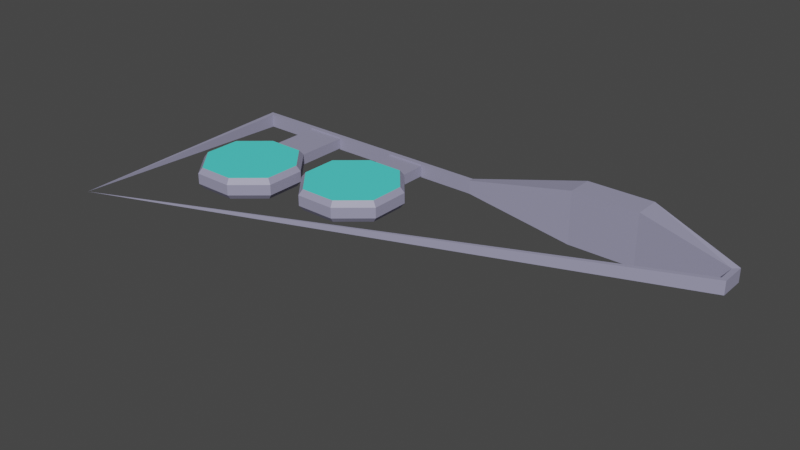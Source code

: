# Source: wing.blend  (saved by Blender 2.83.19; exported with 4.5.12 LTS)
import bpy
from mathutils import Matrix  # noqa: F401  (used for matrix-valued properties, if any)

bpy.ops.wm.read_factory_settings(use_empty=True)
scene = bpy.context.scene
scene.name = 'Scene'

# ---- collections
col_collection = bpy.data.collections.new('Collection'); scene.collection.children.link(col_collection)

# ---- materials (node trees are filled in below, after node groups)
mat_wingmetal = bpy.data.materials.new('WingMetal')
mat_wingmetal.use_transparent_shadow = False
mat_wingbooster1 = bpy.data.materials.new('WingBooster1')
mat_wingbooster1.use_transparent_shadow = False
mat_wingbooster2 = bpy.data.materials.new('WingBooster2')
mat_wingbooster2.use_transparent_shadow = False

# ---- material node trees
mat_wingmetal.use_nodes = True; mat_wingmetal.node_tree.nodes.clear()
_N = mat_wingmetal.node_tree.nodes; _L = mat_wingmetal.node_tree.links
n0 = _N.new('ShaderNodeBsdfPrincipled'); n0.name = 'Principled BSDF'; n0.location = (10, 300)
n0.distribution = 'GGX'
n0.subsurface_method = 'BURLEY'
n0.inputs[0].default_value = (0.3204, 0.3135, 0.448, 1.0)
n0.inputs[3].default_value = 1.45
n0.inputs[27].default_value = (0.0, 0.0, 0.0, 1.0)
n0.inputs[28].default_value = 1.0
n1 = _N.new('ShaderNodeOutputMaterial'); n1.name = 'Material Output'; n1.location = (300, 300)
_L.new(n0.outputs[0], n1.inputs[0])
n1.is_active_output = True
mat_wingbooster1.use_nodes = True; mat_wingbooster1.node_tree.nodes.clear()
_N = mat_wingbooster1.node_tree.nodes; _L = mat_wingbooster1.node_tree.links
n0 = _N.new('ShaderNodeBsdfPrincipled'); n0.name = 'Principled BSDF'; n0.location = (10, 300)
n0.distribution = 'GGX'
n0.subsurface_method = 'BURLEY'
n0.inputs[0].default_value = (0.08666, 0.8, 0.7547, 1.0)
n0.inputs[3].default_value = 1.45
n0.inputs[27].default_value = (0.0, 0.0, 0.0, 1.0)
n0.inputs[28].default_value = 1.0
n1 = _N.new('ShaderNodeOutputMaterial'); n1.name = 'Material Output'; n1.location = (300, 300)
_L.new(n0.outputs[0], n1.inputs[0])
n1.is_active_output = True
mat_wingbooster2.use_nodes = True; mat_wingbooster2.node_tree.nodes.clear()
_N = mat_wingbooster2.node_tree.nodes; _L = mat_wingbooster2.node_tree.links
n0 = _N.new('ShaderNodeBsdfPrincipled'); n0.name = 'Principled BSDF'; n0.location = (10, 300)
n0.distribution = 'GGX'
n0.subsurface_method = 'BURLEY'
n0.inputs[0].default_value = (0.1586, 0.8, 0.7771, 1.0)
n0.inputs[3].default_value = 1.45
n0.inputs[27].default_value = (0.0, 0.0, 0.0, 1.0)
n0.inputs[28].default_value = 1.0
n1 = _N.new('ShaderNodeOutputMaterial'); n1.name = 'Material Output'; n1.location = (300, 300)
_L.new(n0.outputs[0], n1.inputs[0])
n1.is_active_output = True

# ---- world
world_world = bpy.data.worlds.new('World'); scene.world = world_world
world_world.use_nodes = True; world_world.node_tree.nodes.clear()
_N = world_world.node_tree.nodes; _L = world_world.node_tree.links
n0 = _N.new('ShaderNodeOutputWorld'); n0.name = 'World Output'; n0.location = (300, 300)
n1 = _N.new('ShaderNodeBackground'); n1.name = 'Background'; n1.location = (10, 300)
n1.inputs[0].default_value = (0.05088, 0.05088, 0.05088, 1.0)
_L.new(n1.outputs[0], n0.inputs[0])
n0.is_active_output = True
world_world.color = (0.05088, 0.05088, 0.05088)
world_world.use_sun_shadow = False
world_world.sun_shadow_jitter_overblur = 0.0

# ---- meshes
me_cube_001 = bpy.data.meshes.new('Cube.001')
me_cube_001.from_pydata([(-1.0, 0.8, -0.25), (-1.0, 0.8, 0.25), (1.0, 0.8, -0.25), (1.0, 0.8, 0.25), (-0.2, 1.0, 1.0), (-0.2, 1.0, -1.0), (0.3, 1.0, 1.0), (0.3, 1.0, -1.0), (-0.2, 0.8, 1.0), (0.3, 0.8, 1.0), (-0.2, 0.8, -1.0), (0.3, 0.8, -1.0), (-3.0, -1.0, 0.0), (-3.0, 0.8, -0.25), (-3.0, 0.8, 0.25), (1.0, 0.6, -0.25), (1.0, 0.6, 0.25), (-1.0, 0.76, -0.25), (-1.0, 0.76, 0.25), (-2.96, 0.76, -0.25), (-2.96, 0.76, 0.25), (0.96, 0.76, -0.25), (0.96, 0.76, 0.25), (0.96, 0.62, -0.25), (0.96, 0.62, 0.25), (-2.764, -0.1325, -3.548e-10), (-2.268, -0.3639, -3.548e-10), (-2.036, 0.1325, -3.548e-10), (-2.532, 0.3639, -3.548e-10), (-2.734, -0.1214, 0.4), (-2.279, -0.3336, 0.4), (-2.066, 0.1214, 0.4), (-2.521, 0.3336, 0.4), (-2.734, -0.1214, -0.4), (-2.279, -0.3336, -0.4), (-2.066, 0.1214, -0.4), (-2.521, 0.3336, -0.4), (-2.555, -0.3323, 0.4), (-2.569, -0.3625, -3.548e-10), (-2.037, -0.169, -3.548e-10), (-2.231, 0.3625, -3.548e-10), (-2.763, 0.169, -3.548e-10), (-2.068, -0.155, 0.4), (-2.245, 0.3323, 0.4), (-2.732, 0.155, 0.4), (-2.532, 0.3639, 0.2), (-2.036, 0.1325, 0.2), (-2.268, -0.3639, 0.2), (-2.764, -0.1325, 0.2), (-2.555, -0.3323, -0.4), (-2.068, -0.155, -0.4), (-2.245, 0.3323, -0.4), (-2.732, 0.155, -0.4), (-2.036, 0.1325, -0.2), (-2.532, 0.3639, -0.2), (-2.764, -0.1325, -0.2), (-2.268, -0.3639, -0.2), (-2.037, -0.169, -0.2), (-2.763, 0.169, -0.2), (-2.569, -0.3625, -0.2), (-2.4, -4.069e-08, -0.4), (-2.037, -0.169, 0.2), (-2.763, 0.169, 0.2), (-2.569, -0.3625, 0.2), (-2.231, 0.3625, 0.2), (-2.4, 1.608e-07, 0.4), (-2.231, 0.3625, -0.2), (-1.755, -0.1323, 0.4), (-1.479, -0.1336, 0.4), (-1.769, -0.1625, -3.548e-10), (-1.468, -0.1639, -3.548e-10), (-1.237, 0.03095, -3.548e-10), (-1.236, 0.3325, -3.548e-10), (-1.431, 0.5625, -3.548e-10), (-1.732, 0.5639, -3.548e-10), (-1.963, 0.369, -3.548e-10), (-1.268, 0.04504, 0.4), (-1.266, 0.3214, 0.4), (-1.445, 0.5323, 0.4), (-1.721, 0.5336, 0.4), (-1.932, 0.355, 0.4), (-1.732, 0.5639, 0.2), (-1.236, 0.3325, 0.2), (-1.468, -0.1639, 0.2), (-1.964, 0.06754, 0.2), (-1.964, 0.06754, -3.548e-10), (-1.755, -0.1323, -0.4), (-1.479, -0.1336, -0.4), (-1.268, 0.04504, -0.4), (-1.266, 0.3214, -0.4), (-1.445, 0.5323, -0.4), (-1.721, 0.5336, -0.4), (-1.932, 0.355, -0.4), (-1.236, 0.3325, -0.2), (-1.732, 0.5639, -0.2), (-1.964, 0.06754, -0.2), (-1.934, 0.07858, -0.4), (-1.468, -0.1639, -0.2), (-1.934, 0.07858, 0.4), (-1.237, 0.03095, -0.2), (-1.963, 0.369, -0.2), (-1.769, -0.1625, -0.2), (-1.6, 0.2, -0.4), (-1.237, 0.03095, 0.2), (-1.963, 0.369, 0.2), (-1.769, -0.1625, 0.2), (-1.431, 0.5625, 0.2), (-1.6, 0.2, 0.4), (-1.431, 0.5625, -0.2), (-1.43, 0.7695, -3.548e-10), (-1.731, 0.7709, -3.548e-10), (-1.731, 0.7709, -0.2), (-1.731, 0.7709, 0.2), (-1.43, 0.7695, 0.2), (-1.43, 0.7695, -0.2), (-2.229, 0.7712, -3.548e-10), (-2.531, 0.7726, -3.548e-10), (-2.531, 0.7726, -0.2), (-2.531, 0.7726, 0.2), (-2.229, 0.7712, 0.2), (-2.229, 0.7712, -0.2)], [], [(6, 3, 2, 7), (6, 4, 8, 9), (7, 5, 4, 6), (1, 4, 5, 0), (5, 7, 11, 10), (12, 14, 13), (1, 0, 13, 14), (2, 3, 16, 15), (12, 15, 16), (8, 10, 11, 9), (16, 3, 22, 24), (6, 9, 22, 3), (1, 18, 8, 4), (17, 10, 8, 18), (14, 20, 18, 1), (17, 18, 20, 19), (21, 22, 9, 11), (21, 23, 24, 22), (21, 2, 15, 23), (7, 2, 21, 11), (0, 5, 10, 17), (13, 0, 17, 19), (12, 13, 19), (19, 20, 12), (12, 20, 14), (15, 12, 23), (23, 12, 24), (12, 16, 24), (66, 53, 35, 51), (65, 43, 32, 44), (64, 45, 32, 43), (63, 47, 30, 37), (62, 48, 29, 44), (61, 46, 31, 42), (60, 52, 36, 51), (59, 55, 33, 49), (58, 54, 36, 52), (57, 56, 34, 50), (53, 57, 50, 35), (27, 39, 57, 53), (39, 26, 56, 57), (55, 58, 52, 33), (25, 41, 58, 55), (41, 28, 54, 58), (56, 59, 49, 34), (26, 38, 59, 56), (38, 25, 55, 59), (50, 60, 51, 35), (34, 49, 60, 50), (49, 33, 52, 60), (47, 61, 42, 30), (26, 39, 61, 47), (39, 27, 46, 61), (45, 62, 44, 32), (28, 41, 62, 45), (41, 25, 48, 62), (48, 63, 37, 29), (25, 38, 63, 48), (38, 26, 47, 63), (46, 64, 43, 31), (27, 40, 64, 46), (40, 115, 119, 64), (37, 65, 44, 29), (30, 42, 65, 37), (42, 31, 43, 65), (54, 66, 51, 36), (64, 119, 118, 45), (40, 27, 53, 66), (108, 93, 89, 90), (107, 78, 79, 80), (106, 81, 79, 78), (105, 83, 68, 67), (104, 84, 98, 80), (103, 82, 77, 76), (102, 92, 91, 90), (101, 95, 96, 86), (100, 94, 91, 92), (99, 97, 87, 88), (93, 99, 88, 89), (72, 71, 99, 93), (71, 70, 97, 99), (95, 100, 92, 96), (85, 75, 100, 95), (75, 74, 94, 100), (97, 101, 86, 87), (70, 69, 101, 97), (69, 85, 95, 101), (88, 102, 90, 89), (87, 86, 102, 88), (86, 96, 92, 102), (83, 103, 76, 68), (70, 71, 103, 83), (71, 72, 82, 103), (81, 104, 80, 79), (74, 75, 104, 81), (75, 85, 84, 104), (84, 105, 67, 98), (85, 69, 105, 84), (69, 70, 83, 105), (82, 106, 78, 77), (72, 73, 106, 82), (81, 106, 113, 112), (67, 107, 80, 98), (68, 76, 107, 67), (76, 77, 78, 107), (94, 108, 90, 91), (73, 108, 114, 109), (73, 72, 93, 108), (109, 110, 112, 113), (110, 109, 114, 111), (106, 73, 109, 113), (108, 94, 111, 114), (94, 74, 110, 111), (74, 81, 112, 110), (115, 116, 118, 119), (116, 115, 120, 117), (54, 117, 120, 66), (28, 116, 117, 54), (45, 118, 116, 28), (66, 120, 115, 40)])
me_cube_001.polygons.foreach_set('material_index', [0, 0, 0, 0, 0, 0, 0, 0, 0, 0, 0, 0, 0, 0, 0, 0, 0, 0, 0, 0, 0, 0, 0, 0, 0, 0, 0, 0, 0, 1, 0, 0, 0, 0, 2, 0, 0, 0, 0, 0, 0, 0, 0, 0, 0, 0, 0, 2, 2, 2, 0, 0, 0, 0, 0, 0, 0, 0, 0, 0, 0, 0, 1, 1, 1, 0, 0, 0, 0, 1, 0, 0, 0, 0, 2, 0, 0, 0, 0, 0, 0, 0, 0, 0, 0, 0, 0, 2, 2, 2, 0, 0, 0, 0, 0, 0, 0, 0, 0, 0, 0, 0, 1, 1, 1, 0, 0, 0, 0, 0, 0, 0, 0, 0, 0, 0, 0, 0, 0, 0])
_uv = me_cube_001.uv_layers.new(name='UVMap')
_uv.uv.foreach_set('vector', [0.6875, 0.5, 0.625, 0.5, 0.375, 0.5, 0.3125, 0.5, 0.6875, 0.5, 0.75, 0.5, 0.75, 0.5, 0.6875, 0.5, 0.3125, 0.5, 0.25, 0.5, 0.75, 0.5, 0.6875, 0.5, 0.875, 0.5, 0.75, 0.5, 0.25, 0.5, 0.125, 0.5, 0.25, 0.5, 0.3125, 0.5, 0.3125, 0.5, 0.25, 0.5, 0.625, 0.0, 0.625, 0.25, 0.375, 0.25, 0.875, 0.5, 0.125, 0.5, 0.125, 0.5, 0.875, 0.5, 0.375, 0.5, 0.625, 0.5, 0.625, 0.5, 0.375, 0.5, 0.375, 0.0, 0.375, 0.5, 0.625, 0.5, 0.75, 0.5, 0.25, 0.5, 0.3125, 0.5, 0.6875, 0.5, 0.625, 0.5, 0.625, 0.5, 0.625, 0.5, 0.625, 0.5, 0.6875, 0.5, 0.6875, 0.5, 0.625, 0.5, 0.625, 0.5, 0.875, 0.5, 0.875, 0.5, 0.75, 0.5, 0.75, 0.5, 0.125, 0.5, 0.25, 0.5, 0.75, 0.5, 0.875, 0.5, 0.875, 0.5, 0.625, 0.25, 0.875, 0.5, 0.875, 0.5, 0.125, 0.5, 0.875, 0.5, 0.625, 0.25, 0.375, 0.25, 0.375, 0.5, 0.625, 0.5, 0.6875, 0.5, 0.3125, 0.5, 0.375, 0.5, 0.375, 0.5, 0.625, 0.5, 0.625, 0.5, 0.375, 0.5, 0.375, 0.5, 0.375, 0.5, 0.375, 0.5, 0.3125, 0.5, 0.375, 0.5, 0.375, 0.5, 0.3125, 0.5, 0.125, 0.5, 0.25, 0.5, 0.25, 0.5, 0.125, 0.5, 0.125, 0.5, 0.125, 0.5, 0.125, 0.5, 0.375, 0.25, 0.625, 0.0, 0.125, 0.5, 0.375, 0.25, 0.375, 0.25, 0.625, 0.25, 0.625, 0.0, 0.625, 0.0, 0.625, 0.25, 0.875, 0.5, 0.375, 0.5, 0.375, 0.0, 0.375, 0.5, 0.375, 0.5, 0.375, 0.0, 0.625, 0.5, 0.375, 0.0, 0.625, 0.5, 0.625, 0.5, 0.0, 0.0, 0.0, 0.0, 0.0, 0.0, 0.0, 0.0, 0.0, 0.0, 0.0, 0.0, 0.0, 0.0, 0.0, 0.0, 0.0, 0.0, 0.0, 0.0, 0.0, 0.0, 0.0, 0.0, 0.0, 0.0, 0.0, 0.0, 0.0, 0.0, 0.0, 0.0, 0.0, 0.0, 0.0, 0.0, 0.0, 0.0, 0.0, 0.0, 0.0, 0.0, 0.0, 0.0, 0.0, 0.0, 0.0, 0.0, 0.0, 0.0, 0.0, 0.0, 0.0, 0.0, 0.0, 0.0, 0.0, 0.0, 0.0, 0.0, 0.0, 0.0, 0.0, 0.0, 0.0, 0.0, 0.0, 0.0, 0.0, 0.0, 0.0, 0.0, 0.0, 0.0, 0.0, 0.0, 0.0, 0.0, 0.0, 0.0, 0.0, 0.0, 0.0, 0.0, 0.0, 0.0, 0.0, 0.0, 0.0, 0.0, 0.0, 0.0, 0.0, 0.0, 0.0, 0.0, 0.0, 0.0, 0.0, 0.0, 0.0, 0.0, 0.0, 0.0, 0.0, 0.0, 0.0, 0.0, 0.0, 0.0, 0.0, 0.0, 0.0, 0.0, 0.0, 0.0, 0.0, 0.0, 0.0, 0.0, 0.0, 0.0, 0.0, 0.0, 0.0, 0.0, 0.0, 0.0, 0.0, 0.0, 0.0, 0.0, 0.0, 0.0, 0.0, 0.0, 0.0, 0.0, 0.0, 0.0, 0.0, 0.0, 0.0, 0.0, 0.0, 0.0, 0.0, 0.0, 0.0, 0.0, 0.0, 0.0, 0.0, 0.0, 0.0, 0.0, 0.0, 0.0, 0.0, 0.0, 0.0, 0.0, 0.0, 0.0, 0.0, 0.0, 0.0, 0.0, 0.0, 0.0, 0.0, 0.0, 0.0, 0.0, 0.0, 0.0, 0.0, 0.0, 0.0, 0.0, 0.0, 0.0, 0.0, 0.0, 0.0, 0.0, 0.0, 0.0, 0.0, 0.0, 0.0, 0.0, 0.0, 0.0, 0.0, 0.0, 0.0, 0.0, 0.0, 0.0, 0.0, 0.0, 0.0, 0.0, 0.0, 0.0, 0.0, 0.0, 0.0, 0.0, 0.0, 0.0, 0.0, 0.0, 0.0, 0.0, 0.0, 0.0, 0.0, 0.0, 0.0, 0.0, 0.0, 0.0, 0.0, 0.0, 0.0, 0.0, 0.0, 0.0, 0.0, 0.0, 0.0, 0.0, 0.0, 0.0, 0.0, 0.0, 0.0, 0.0, 0.0, 0.0, 0.0, 0.0, 0.0, 0.0, 0.0, 0.0, 0.0, 0.0, 0.0, 0.0, 0.0, 0.0, 0.0, 0.0, 0.0, 0.0, 0.0, 0.0, 0.0, 0.0, 0.0, 0.0, 0.0, 0.0, 0.0, 0.0, 0.0, 0.0, 0.0, 0.0, 0.0, 0.0, 0.0, 0.0, 0.0, 0.0, 0.0, 0.0, 0.0, 0.0, 0.0, 0.0, 0.0, 0.0, 0.0, 0.0, 0.0, 0.0, 0.0, 0.0, 0.0, 0.0, 0.0, 0.0, 0.0, 0.0, 0.0, 0.0, 0.0, 0.0, 0.0, 0.0, 0.0, 0.0, 0.0, 0.0, 0.0, 0.0, 0.0, 0.0, 0.0, 0.0, 0.0, 0.0, 0.0, 0.0, 0.0, 0.0, 0.0, 0.0, 0.0, 0.0, 0.0, 0.0, 0.0, 0.0, 0.0, 0.0, 0.0, 0.0, 0.0, 0.0, 0.0, 0.0, 0.0, 0.0, 0.0, 0.0, 0.0, 0.0, 0.0, 0.0, 0.0, 0.0, 0.0, 0.0, 0.0, 0.0, 0.0, 0.0, 0.0, 0.0, 0.0, 0.0, 0.0, 0.0, 0.0, 0.0, 0.0, 0.0, 0.0, 0.0, 0.0, 0.0, 0.0, 0.0, 0.0, 0.0, 0.0, 0.0, 0.0, 0.0, 0.0, 0.0, 0.0, 0.0, 0.0, 0.0, 0.0, 0.0, 0.0, 0.0, 0.0, 0.0, 0.0, 0.0, 0.0, 0.0, 0.0, 0.0, 0.0, 0.0, 0.0, 0.0, 0.0, 0.0, 0.0, 0.0, 0.0, 0.0, 0.0, 0.0, 0.0, 0.0, 0.0, 0.0, 0.0, 0.0, 0.0, 0.0, 0.0, 0.0, 0.0, 0.0, 0.0, 0.0, 0.0, 0.0, 0.0, 0.0, 0.0, 0.0, 0.0, 0.0, 0.0, 0.0, 0.0, 0.0, 0.0, 0.0, 0.0, 0.0, 0.0, 0.0, 0.0, 0.0, 0.0, 0.0, 0.0, 0.0, 0.0, 0.0, 0.0, 0.0, 0.0, 0.0, 0.0, 0.0, 0.0, 0.0, 0.0, 0.0, 0.0, 0.0, 0.0, 0.0, 0.0, 0.0, 0.0, 0.0, 0.0, 0.0, 0.0, 0.0, 0.0, 0.0, 0.0, 0.0, 0.0, 0.0, 0.0, 0.0, 0.0, 0.0, 0.0, 0.0, 0.0, 0.0, 0.0, 0.0, 0.0, 0.0, 0.0, 0.0, 0.0, 0.0, 0.0, 0.0, 0.0, 0.0, 0.0, 0.0, 0.0, 0.0, 0.0, 0.0, 0.0, 0.0, 0.0, 0.0, 0.0, 0.0, 0.0, 0.0, 0.0, 0.0, 0.0, 0.0, 0.0, 0.0, 0.0, 0.0, 0.0, 0.0, 0.0, 0.0, 0.0, 0.0, 0.0, 0.0, 0.0, 0.0, 0.0, 0.0, 0.0, 0.0, 0.0, 0.0, 0.0, 0.0, 0.0, 0.0, 0.0, 0.0, 0.0, 0.0, 0.0, 0.0, 0.0, 0.0, 0.0, 0.0, 0.0, 0.0, 0.0, 0.0, 0.0, 0.0, 0.0, 0.0, 0.0, 0.0, 0.0, 0.0, 0.0, 0.0, 0.0, 0.0, 0.0, 0.0, 0.0, 0.0, 0.0, 0.0, 0.0, 0.0, 0.0, 0.0, 0.0, 0.0, 0.0, 0.0, 0.0, 0.0, 0.0, 0.0, 0.0, 0.0, 0.0, 0.0, 0.0, 0.0, 0.0, 0.0, 0.0, 0.0, 0.0, 0.0, 0.0, 0.0, 0.0, 0.0, 0.0, 0.0, 0.0, 0.0, 0.0, 0.0, 0.0, 0.0, 0.0, 0.0, 0.0, 0.0, 0.0, 0.0, 0.0, 0.0, 0.0, 0.0, 0.0, 0.0, 0.0, 0.0, 0.0, 0.0, 0.0, 0.0, 0.0, 0.0, 0.0, 0.0, 0.0, 0.0, 0.0, 0.0, 0.0, 0.0, 0.0, 0.0, 0.0, 0.0, 0.0, 0.0, 0.0, 0.0, 0.0, 0.0, 0.0, 0.0, 0.0, 0.0, 0.0, 0.0, 0.0, 0.0, 0.0, 0.0, 0.0, 0.0, 0.0, 0.0, 0.0, 0.0, 0.0, 0.0, 0.0, 0.0, 0.0, 0.0, 0.0, 0.0, 0.0, 0.0, 0.0, 0.0, 0.0, 0.0, 0.0, 0.0, 0.0, 0.0, 0.0, 0.0, 0.0, 0.0, 0.0, 0.0, 0.0, 0.0, 0.0, 0.0, 0.0, 0.0, 0.0, 0.0, 0.0, 0.0, 0.0, 0.0, 0.0, 0.0, 0.0, 0.0, 0.0, 0.0, 0.0, 0.0, 0.0, 0.0, 0.0, 0.0, 0.0, 0.0, 0.0, 0.0, 0.0, 0.0, 0.0, 0.0, 0.0, 0.0, 0.0, 0.0, 0.0, 0.0, 0.0, 0.0, 0.0, 0.0, 0.0, 0.0, 0.0, 0.0, 0.0, 0.0, 0.0, 0.0, 0.0, 0.0, 0.0, 0.0, 0.0, 0.0])
me_cube_001.materials.append(mat_wingmetal)
me_cube_001.materials.append(mat_wingbooster1)
me_cube_001.materials.append(mat_wingbooster2)
me_cube_001.use_remesh_fix_poles = True
me_cube_001.use_remesh_preserve_attributes = False
me_cube_001.use_mirror_vertex_groups = False
me_cube_001.update()

# ---- objects
ob_cube = bpy.data.objects.new('Cube', me_cube_001)

# ---- transforms, parenting, visibility, modifiers, constraints
ob_cube.location = (0.0, 0.0, 0.0)
ob_cube.scale = (5.0, 5.0, 1.0)
ob_cube.lineart.crease_threshold = 0.0

# ---- collection membership
col_collection.objects.link(ob_cube)

# ---- scene / render settings (as saved in the file)
scene.frame_start = 1; scene.frame_end = 250; scene.frame_set(0)
scene.render.engine = 'BLENDER_EEVEE_NEXT'
scene.cycles.use_denoising = False
scene.cycles.samples = 128
scene.cycles.sampling_pattern = 'TABULATED_SOBOL'
scene.cycles.use_adaptive_sampling = False
scene.cycles.use_light_tree = False
scene.view_settings.view_transform = 'Filmic'
bpy.context.view_layer.update()

# ---- added for rendering (the .blend has no active camera and no usable light): camera, sun
cam_auto = bpy.data.cameras.new('AutoCamera')
cam_auto.lens = 50.0
cam_auto.sensor_width = 36.0
cam_auto.clip_end = 1000.0
ob_auto_camera = bpy.data.objects.new('AutoCamera', cam_auto)
scene.collection.objects.link(ob_auto_camera)
ob_auto_camera.location = (15.7712, -24.9255, 16.617)
ob_auto_camera.rotation_euler = (1.09748, -7.21219e-08, 0.694738)
scene.camera = ob_auto_camera
light_auto_sun = bpy.data.lights.new('AutoSun', 'SUN')
light_auto_sun.energy = 3.0
light_auto_sun.angle = 0.0523599
ob_auto_sun = bpy.data.objects.new('AutoSun', light_auto_sun)
scene.collection.objects.link(ob_auto_sun)
ob_auto_sun.rotation_euler = (0.872665, 0.174533, 0.523599)
bpy.context.view_layer.update()
